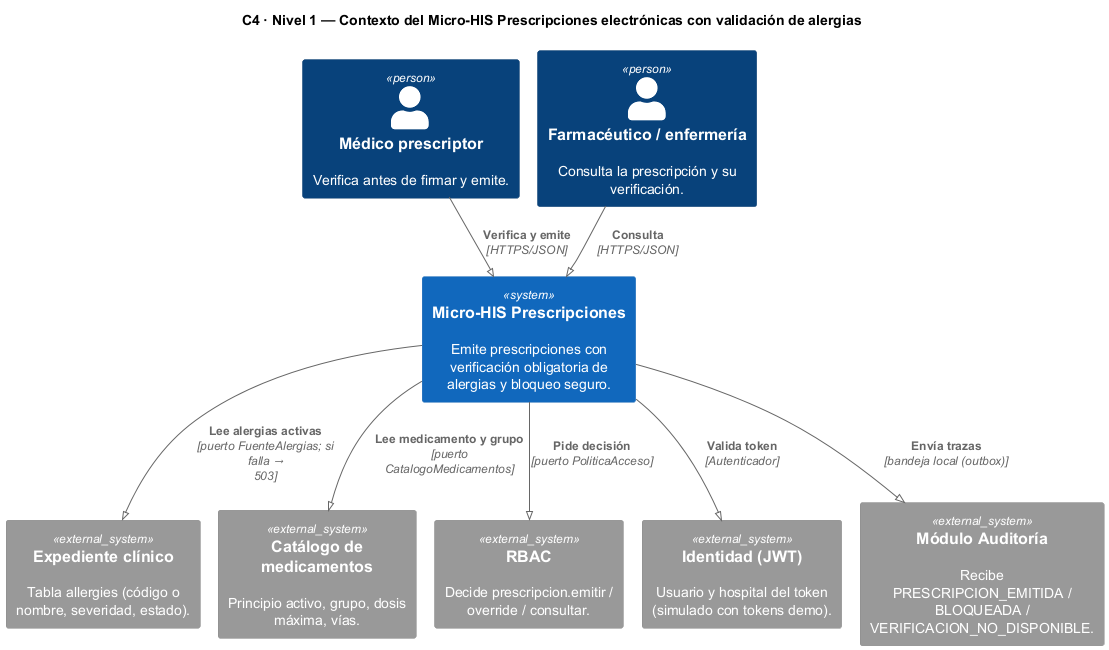

The diagram above was rendered by PlantUML. Its source (embedded in the PNG):
@startuml semana-03-c4-contexto
!pragma layout smetana
!include <C4/C4_Context>

title C4 · Nivel 1 — Contexto del Micro-HIS Prescripciones electrónicas con validación de alergias

Person(medico, "Médico prescriptor", "Verifica antes de firmar y emite.")
Person(farmacia, "Farmacéutico / enfermería", "Consulta la prescripción y su verificación.")

System(presc, "Micro-HIS Prescripciones", "Emite prescripciones con verificación obligatoria de alergias y bloqueo seguro.")

System_Ext(expediente, "Expediente clínico", "Tabla allergies (código o nombre, severidad, estado).")
System_Ext(catalogo, "Catálogo de medicamentos", "Principio activo, grupo, dosis máxima, vías.")
System_Ext(rbac, "RBAC", "Decide prescripcion.emitir / override / consultar.")
System_Ext(identidad, "Identidad (JWT)", "Usuario y hospital del token (simulado con tokens demo).")
System_Ext(auditoria, "Módulo Auditoría", "Recibe PRESCRIPCION_EMITIDA / BLOQUEADA / VERIFICACION_NO_DISPONIBLE.")

Rel(medico, presc, "Verifica y emite", "HTTPS/JSON")
Rel(farmacia, presc, "Consulta", "HTTPS/JSON")
Rel(presc, expediente, "Lee alergias activas", "puerto FuenteAlergias; si falla → 503")
Rel(presc, catalogo, "Lee medicamento y grupo", "puerto CatalogoMedicamentos")
Rel(presc, rbac, "Pide decisión", "puerto PoliticaAcceso")
Rel(presc, identidad, "Valida token", "Autenticador")
Rel(presc, auditoria, "Envía trazas", "bandeja local (outbox)")
@enduml